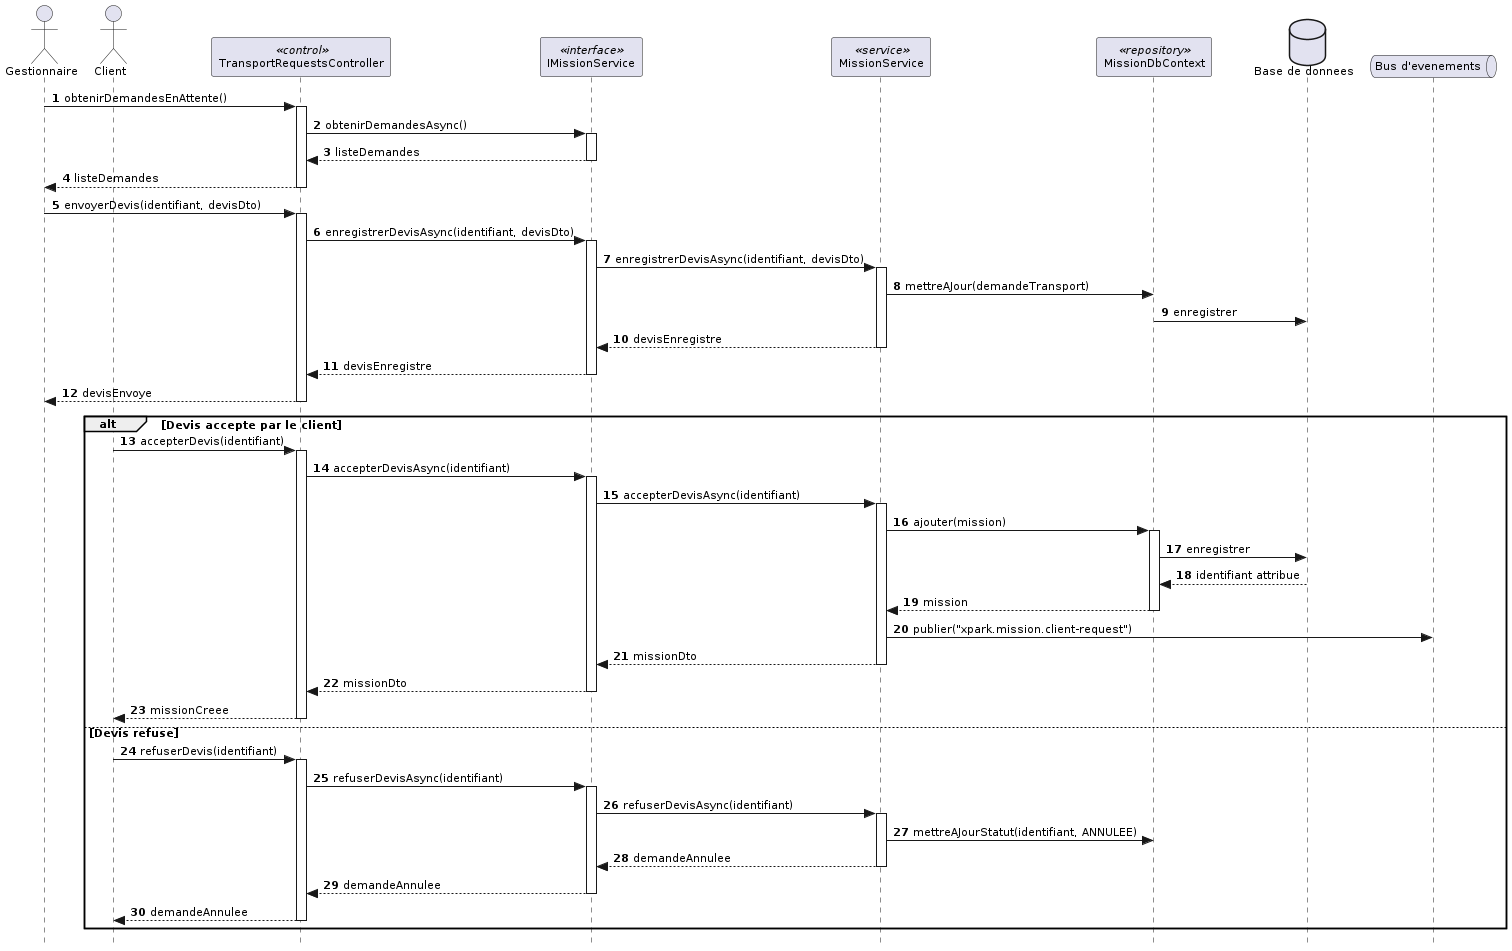

The diagram above was rendered by PlantUML. Its source (embedded in the PNG):
@startuml
skinparam style strictuml
skinparam shadowing false
skinparam defaultFontName Verdana
skinparam defaultFontSize 11
skinparam backgroundColor #FFFFFF
autonumber

actor "Gestionnaire" as G
actor "Client" as C
participant "TransportRequestsController" as CTRL <<control>>
participant "IMissionService" as IMS <<interface>>
participant "MissionService" as MS <<service>>
participant "MissionDbContext" as REPO <<repository>>
database "Base de donnees" as BD
queue "Bus d'evenements" as BUS

G -> CTRL : obtenirDemandesEnAttente()
activate CTRL
CTRL -> IMS : obtenirDemandesAsync()
activate IMS
IMS --> CTRL : listeDemandes
deactivate IMS
CTRL --> G : listeDemandes
deactivate CTRL

G -> CTRL : envoyerDevis(identifiant, devisDto)
activate CTRL
CTRL -> IMS : enregistrerDevisAsync(identifiant, devisDto)
activate IMS
IMS -> MS : enregistrerDevisAsync(identifiant, devisDto)
activate MS
MS -> REPO : mettreAJour(demandeTransport)
REPO -> BD : enregistrer
MS --> IMS : devisEnregistre
deactivate MS
IMS --> CTRL : devisEnregistre
deactivate IMS
CTRL --> G : devisEnvoye
deactivate CTRL

alt Devis accepte par le client
  C -> CTRL : accepterDevis(identifiant)
  activate CTRL
  CTRL -> IMS : accepterDevisAsync(identifiant)
  activate IMS
  IMS -> MS : accepterDevisAsync(identifiant)
  activate MS
  MS -> REPO : ajouter(mission)
  activate REPO
  REPO -> BD : enregistrer
  BD --> REPO : identifiant attribue
  REPO --> MS : mission
  deactivate REPO
  MS -> BUS : publier("xpark.mission.client-request")
  MS --> IMS : missionDto
  deactivate MS
  IMS --> CTRL : missionDto
  deactivate IMS
  CTRL --> C : missionCreee
  deactivate CTRL
else Devis refuse
  C -> CTRL : refuserDevis(identifiant)
  activate CTRL
  CTRL -> IMS : refuserDevisAsync(identifiant)
  activate IMS
  IMS -> MS : refuserDevisAsync(identifiant)
  activate MS
  MS -> REPO : mettreAJourStatut(identifiant, ANNULEE)
  MS --> IMS : demandeAnnulee
  deactivate MS
  IMS --> CTRL : demandeAnnulee
  deactivate IMS
  CTRL --> C : demandeAnnulee
  deactivate CTRL
end
@enduml